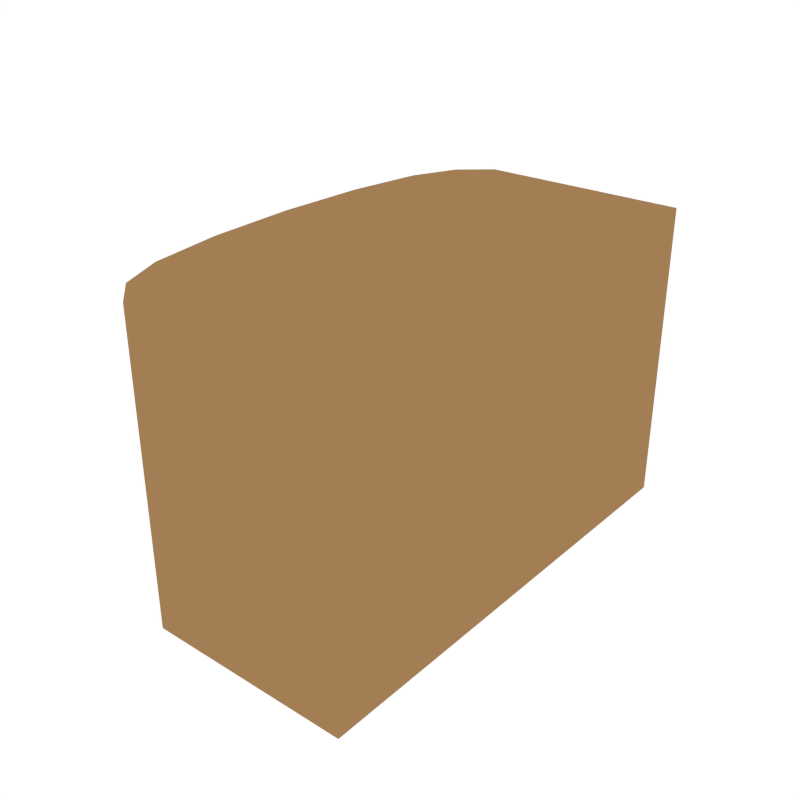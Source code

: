 # Source: Platform_CenterLeft.blend  (saved by Blender 2.79.0; exported with 4.5.12 LTS)
import bpy
from mathutils import Matrix  # noqa: F401  (used for matrix-valued properties, if any)

bpy.ops.wm.read_factory_settings(use_empty=True)
scene = bpy.context.scene
scene.name = 'Scene'

# ---- collections
col_collection_1 = bpy.data.collections.new('Collection 1'); scene.collection.children.link(col_collection_1)

# ---- materials (node trees are filled in below, after node groups)
mat_lightbrown = bpy.data.materials.new('LightBrown')
mat_lightbrown.alpha_threshold = 0.0
mat_lightbrown.diffuse_color = (0.3672, 0.2073, 0.08883, 1.0)
mat_lightbrown.roughness = 0.5
mat_green = bpy.data.materials.new('Green')
mat_green.alpha_threshold = 0.0
mat_green.diffuse_color = (0.1909, 0.4793, 0.1745, 1.0)
mat_green.roughness = 0.5

# ---- material node trees

# ---- world
world_world = bpy.data.worlds.new('World'); scene.world = world_world
world_world.color = (1.0, 1.0, 1.0)
world_world.use_sun_shadow = False
world_world.sun_shadow_jitter_overblur = 0.0
world_world.cycles.sampling_method = 'NONE'
world_world.cycles.sample_map_resolution = 256

# ---- meshes
me_cube_056 = bpy.data.meshes.new('Cube.056')
me_cube_056.from_pydata([(0.03183, -1.563, 1.0), (-0.564, -1.388, 1.0), (-0.7739, -0.5946, 1.0), (-0.7739, 0.5946, 1.0), (-0.564, 1.388, 1.0), (0.03183, 1.563, 1.0), (1.0, -1.563, 1.0), (1.0, 1.563, 1.0), (-0.3617, -1.563, 1.0), (0.5114, -1.563, 1.0), (-0.6951, -1.09, 1.0), (-0.8003, 3.724e-07, 1.0), (-0.6951, 1.09, 1.0), (-0.3617, 1.563, 1.0), (0.5114, 1.563, 1.0), (0.03183, -1.563, -1.0), (-0.564, -1.388, -1.0), (-0.7739, -0.5946, -1.0), (-0.7739, 0.5946, -1.0), (-0.564, 1.388, -1.0), (0.03183, 1.563, -1.0), (1.0, -1.563, -1.0), (1.0, 1.563, -1.0), (-0.3617, -1.563, -1.0), (0.5114, -1.563, -1.0), (-0.6951, -1.09, -1.0), (-0.8003, 3.724e-07, -1.0), (-0.6951, 1.09, -1.0), (-0.3617, 1.563, -1.0), (0.5114, 1.563, -1.0)], [], [(11, 3, 18, 26), (6, 9, 24, 21), (10, 2, 17, 25), (2, 11, 26, 17), (1, 10, 25, 16), (8, 1, 16, 23), (9, 0, 15, 24), (5, 14, 29, 20), (0, 8, 23, 15), (13, 5, 20, 28), (12, 4, 19, 27), (14, 7, 22, 29), (4, 13, 28, 19), (3, 12, 27, 18), (6, 21, 22, 7), (8, 13, 4, 12, 3, 11, 2, 10, 1), (23, 16, 25, 17, 26, 18, 27, 19, 28), (9, 6, 7, 14), (0, 9, 14, 5), (13, 8, 0, 5), (29, 22, 21, 24), (20, 29, 24, 15), (28, 20, 15, 23)])
me_cube_056.materials.append(mat_lightbrown)
me_cube_056.materials.append(mat_green)
me_cube_056.use_remesh_preserve_volume = False
me_cube_056.use_remesh_preserve_attributes = False
me_cube_056.use_mirror_vertex_groups = False
me_cube_056.update()

# ---- objects
ob_platform_centerleft = bpy.data.objects.new('Platform_CenterLeft', me_cube_056)

# ---- transforms, parenting, visibility, modifiers, constraints
ob_platform_centerleft.location = (0.0, 0.0, 0.0)
ob_platform_centerleft.lineart.crease_threshold = 0.0

# ---- collection membership
col_collection_1.objects.link(ob_platform_centerleft)

# ---- scene / render settings (as saved in the file)
scene.frame_start = 1; scene.frame_end = 250; scene.frame_set(0)
scene.render.engine = 'CYCLES'
scene.render.resolution_x = 1000
scene.render.resolution_y = 1000
scene.render.dither_intensity = 0.0
scene.cycles.samples = 200
scene.cycles.sampling_pattern = 'TABULATED_SOBOL'
scene.cycles.light_sampling_threshold = 0.0
scene.cycles.use_adaptive_sampling = False
scene.cycles.use_light_tree = False
scene.cycles.caustics_reflective = False
scene.cycles.caustics_refractive = False
scene.cycles.blur_glossy = 0.0
scene.cycles.max_bounces = 2
scene.cycles.pixel_filter_type = 'GAUSSIAN'
scene.cycles.sample_clamp_indirect = 0.0
scene.view_settings.view_transform = 'Standard'
bpy.context.view_layer.update()

# ---- added for rendering (the .blend has no active camera): camera
cam_auto = bpy.data.cameras.new('AutoCamera')
cam_auto.lens = 50.0
cam_auto.sensor_width = 36.0
cam_auto.clip_end = 1000.0
ob_auto_camera = bpy.data.objects.new('AutoCamera', cam_auto)
scene.collection.objects.link(ob_auto_camera)
ob_auto_camera.location = (3.91559, -4.57887, 3.05258)
ob_auto_camera.rotation_euler = (1.09748, -7.21219e-08, 0.694738)
scene.camera = ob_auto_camera
bpy.context.view_layer.update()
